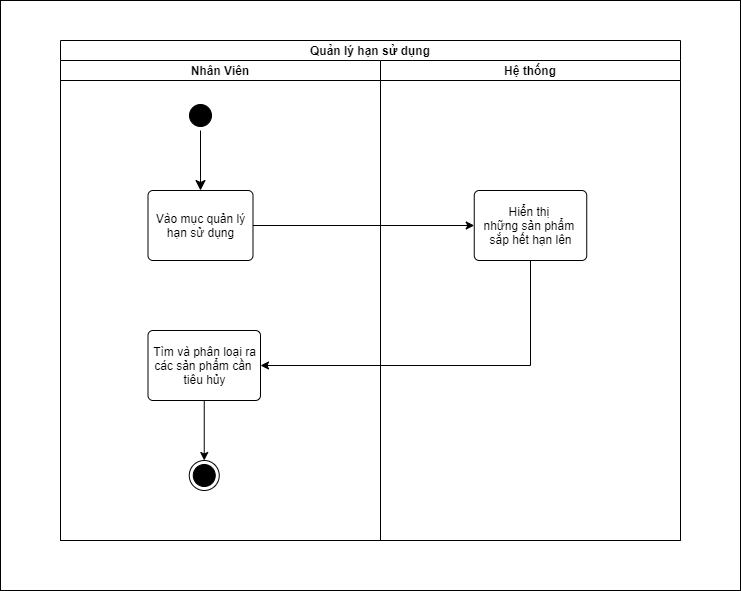

The diagram above was exported from draw.io. Its source (the exported page's mxGraphModel, read from the mxfile embedded in the PNG):
<mxGraphModel dx="1024" dy="2184" grid="1" gridSize="10" guides="1" tooltips="1" connect="1" arrows="1" fold="1" page="1" pageScale="1" pageWidth="800" pageHeight="800" math="0" shadow="0">
  <root>
    <mxCell id="0" />
    <mxCell id="1" parent="0" />
    <mxCell id="RYgT-aPUn8LDAz0Hmgzh-17" value="" style="rounded=0;whiteSpace=wrap;html=1;" vertex="1" parent="1">
      <mxGeometry x="30" y="-1570" width="740" height="590" as="geometry" />
    </mxCell>
    <mxCell id="RYgT-aPUn8LDAz0Hmgzh-1" value="Quản lý hạn sử dụng" style="swimlane;childLayout=stackLayout;resizeParent=1;resizeParentMax=0;startSize=20;" vertex="1" parent="1">
      <mxGeometry x="90" y="-1530" width="620" height="500" as="geometry" />
    </mxCell>
    <mxCell id="RYgT-aPUn8LDAz0Hmgzh-2" value="Nhân Viên" style="swimlane;startSize=20;" vertex="1" parent="RYgT-aPUn8LDAz0Hmgzh-1">
      <mxGeometry y="20" width="320" height="480" as="geometry" />
    </mxCell>
    <mxCell id="RYgT-aPUn8LDAz0Hmgzh-3" value="" style="ellipse;html=1;shape=startState;fillColor=#000000;strokeColor=#000000;" vertex="1" parent="RYgT-aPUn8LDAz0Hmgzh-2">
      <mxGeometry x="125" y="40" width="30" height="30" as="geometry" />
    </mxCell>
    <mxCell id="RYgT-aPUn8LDAz0Hmgzh-4" value="Vào mục quản lý&lt;br&gt;hạn sử dụng" style="html=1;align=center;verticalAlign=middle;rounded=1;absoluteArcSize=1;arcSize=10;dashed=0;strokeColor=#000000;" vertex="1" parent="RYgT-aPUn8LDAz0Hmgzh-2">
      <mxGeometry x="87.5" y="130" width="105" height="70" as="geometry" />
    </mxCell>
    <mxCell id="RYgT-aPUn8LDAz0Hmgzh-5" value="" style="edgeStyle=orthogonalEdgeStyle;html=1;verticalAlign=bottom;endArrow=classic;endSize=8;strokeColor=#000000;rounded=0;endFill=1;entryX=0.5;entryY=0;entryDx=0;entryDy=0;" edge="1" parent="RYgT-aPUn8LDAz0Hmgzh-2" source="RYgT-aPUn8LDAz0Hmgzh-3" target="RYgT-aPUn8LDAz0Hmgzh-4">
      <mxGeometry relative="1" as="geometry">
        <mxPoint x="180" y="90" as="targetPoint" />
        <mxPoint x="140" y="60" as="sourcePoint" />
        <Array as="points" />
      </mxGeometry>
    </mxCell>
    <mxCell id="RYgT-aPUn8LDAz0Hmgzh-14" style="edgeStyle=orthogonalEdgeStyle;rounded=0;orthogonalLoop=1;jettySize=auto;html=1;exitX=0.5;exitY=1;exitDx=0;exitDy=0;entryX=0.5;entryY=0;entryDx=0;entryDy=0;" edge="1" parent="RYgT-aPUn8LDAz0Hmgzh-2" source="RYgT-aPUn8LDAz0Hmgzh-12" target="RYgT-aPUn8LDAz0Hmgzh-9">
      <mxGeometry relative="1" as="geometry" />
    </mxCell>
    <mxCell id="RYgT-aPUn8LDAz0Hmgzh-12" value="Tìm và phân loại ra&lt;br&gt;các sản phẩm cần&amp;nbsp;&lt;br&gt;tiêu hủy" style="html=1;align=center;verticalAlign=middle;rounded=1;absoluteArcSize=1;arcSize=10;dashed=0;strokeColor=#000000;" vertex="1" parent="RYgT-aPUn8LDAz0Hmgzh-2">
      <mxGeometry x="87.5" y="270" width="112.5" height="70" as="geometry" />
    </mxCell>
    <mxCell id="RYgT-aPUn8LDAz0Hmgzh-9" value="" style="ellipse;html=1;shape=endState;fillColor=#000000;strokeColor=#000000;" vertex="1" parent="RYgT-aPUn8LDAz0Hmgzh-2">
      <mxGeometry x="128.75" y="400" width="30" height="30" as="geometry" />
    </mxCell>
    <mxCell id="RYgT-aPUn8LDAz0Hmgzh-10" style="edgeStyle=orthogonalEdgeStyle;rounded=0;orthogonalLoop=1;jettySize=auto;html=1;exitX=1;exitY=0.5;exitDx=0;exitDy=0;entryX=0;entryY=0.5;entryDx=0;entryDy=0;" edge="1" parent="RYgT-aPUn8LDAz0Hmgzh-1" source="RYgT-aPUn8LDAz0Hmgzh-4" target="RYgT-aPUn8LDAz0Hmgzh-8">
      <mxGeometry relative="1" as="geometry" />
    </mxCell>
    <mxCell id="RYgT-aPUn8LDAz0Hmgzh-13" style="edgeStyle=orthogonalEdgeStyle;rounded=0;orthogonalLoop=1;jettySize=auto;html=1;exitX=0.5;exitY=1;exitDx=0;exitDy=0;entryX=1;entryY=0.5;entryDx=0;entryDy=0;" edge="1" parent="RYgT-aPUn8LDAz0Hmgzh-1" source="RYgT-aPUn8LDAz0Hmgzh-8" target="RYgT-aPUn8LDAz0Hmgzh-12">
      <mxGeometry relative="1" as="geometry" />
    </mxCell>
    <mxCell id="RYgT-aPUn8LDAz0Hmgzh-6" value="Hệ thống" style="swimlane;startSize=20;" vertex="1" parent="RYgT-aPUn8LDAz0Hmgzh-1">
      <mxGeometry x="320" y="20" width="300" height="480" as="geometry" />
    </mxCell>
    <mxCell id="RYgT-aPUn8LDAz0Hmgzh-8" value="Hiển thị &lt;br&gt;những sản phẩm&amp;nbsp;&lt;br&gt;sắp hết hạn&amp;nbsp;lên" style="html=1;align=center;verticalAlign=middle;rounded=1;absoluteArcSize=1;arcSize=10;dashed=0;strokeColor=#000000;" vertex="1" parent="RYgT-aPUn8LDAz0Hmgzh-6">
      <mxGeometry x="93.75" y="130" width="112.5" height="70" as="geometry" />
    </mxCell>
  </root>
</mxGraphModel>